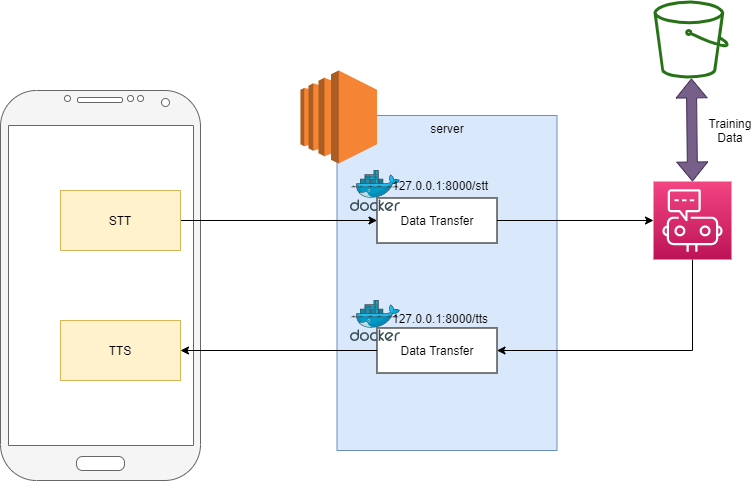

The diagram above was exported from draw.io. Its source (the exported page's mxGraphModel, read from the mxfile embedded in the PNG):
<mxGraphModel dx="1038" dy="580" grid="1" gridSize="10" guides="1" tooltips="1" connect="1" arrows="1" fold="1" page="1" pageScale="1" pageWidth="827" pageHeight="1169" math="0" shadow="0">
  <root>
    <mxCell id="0" />
    <mxCell id="1" parent="0" />
    <mxCell id="aXcXd2P0i8JsXtlNcMzD-6" value="server" style="rounded=0;whiteSpace=wrap;html=1;verticalAlign=top;fillColor=#dae8fc;strokeColor=#6c8ebf;" vertex="1" parent="1">
      <mxGeometry x="356.5" y="135" width="220" height="335" as="geometry" />
    </mxCell>
    <mxCell id="aXcXd2P0i8JsXtlNcMzD-1" value="" style="verticalLabelPosition=bottom;verticalAlign=top;html=1;shadow=0;dashed=0;strokeWidth=1;shape=mxgraph.android.phone2;strokeColor=#666666;fillColor=#f5f5f5;fontColor=#333333;" vertex="1" parent="1">
      <mxGeometry x="20" y="110" width="200" height="390" as="geometry" />
    </mxCell>
    <mxCell id="aXcXd2P0i8JsXtlNcMzD-15" style="edgeStyle=orthogonalEdgeStyle;rounded=0;orthogonalLoop=1;jettySize=auto;html=1;entryX=0;entryY=0.5;entryDx=0;entryDy=0;" edge="1" parent="1" source="aXcXd2P0i8JsXtlNcMzD-3" target="aXcXd2P0i8JsXtlNcMzD-11">
      <mxGeometry relative="1" as="geometry" />
    </mxCell>
    <mxCell id="aXcXd2P0i8JsXtlNcMzD-3" value="STT" style="rounded=0;whiteSpace=wrap;html=1;fillColor=#fff2cc;strokeColor=#d6b656;" vertex="1" parent="1">
      <mxGeometry x="80" y="210" width="120" height="60" as="geometry" />
    </mxCell>
    <mxCell id="aXcXd2P0i8JsXtlNcMzD-4" value="TTS" style="rounded=0;whiteSpace=wrap;html=1;fillColor=#fff2cc;strokeColor=#d6b656;" vertex="1" parent="1">
      <mxGeometry x="80" y="340" width="120" height="60" as="geometry" />
    </mxCell>
    <mxCell id="aXcXd2P0i8JsXtlNcMzD-5" value="" style="outlineConnect=0;dashed=0;verticalLabelPosition=bottom;verticalAlign=top;align=center;html=1;shape=mxgraph.aws3.ec2;fillColor=#F58534;gradientColor=none;" vertex="1" parent="1">
      <mxGeometry x="320" y="90" width="76.5" height="93" as="geometry" />
    </mxCell>
    <mxCell id="aXcXd2P0i8JsXtlNcMzD-24" style="edgeStyle=orthogonalEdgeStyle;rounded=0;orthogonalLoop=1;jettySize=auto;html=1;entryX=1;entryY=0.5;entryDx=0;entryDy=0;exitX=0.5;exitY=1;exitDx=0;exitDy=0;exitPerimeter=0;" edge="1" parent="1" source="aXcXd2P0i8JsXtlNcMzD-8" target="aXcXd2P0i8JsXtlNcMzD-22">
      <mxGeometry relative="1" as="geometry" />
    </mxCell>
    <mxCell id="aXcXd2P0i8JsXtlNcMzD-8" value="" style="points=[[0,0,0],[0.25,0,0],[0.5,0,0],[0.75,0,0],[1,0,0],[0,1,0],[0.25,1,0],[0.5,1,0],[0.75,1,0],[1,1,0],[0,0.25,0],[0,0.5,0],[0,0.75,0],[1,0.25,0],[1,0.5,0],[1,0.75,0]];points=[[0,0,0],[0.25,0,0],[0.5,0,0],[0.75,0,0],[1,0,0],[0,1,0],[0.25,1,0],[0.5,1,0],[0.75,1,0],[1,1,0],[0,0.25,0],[0,0.5,0],[0,0.75,0],[1,0.25,0],[1,0.5,0],[1,0.75,0]];outlineConnect=0;fontColor=#232F3E;gradientColor=#F34482;gradientDirection=north;fillColor=#BC1356;strokeColor=#ffffff;dashed=0;verticalLabelPosition=bottom;verticalAlign=top;align=center;html=1;fontSize=12;fontStyle=0;aspect=fixed;shape=mxgraph.aws4.resourceIcon;resIcon=mxgraph.aws4.chatbot;" vertex="1" parent="1">
      <mxGeometry x="673" y="201" width="78" height="78" as="geometry" />
    </mxCell>
    <mxCell id="aXcXd2P0i8JsXtlNcMzD-9" value="" style="outlineConnect=0;fontColor=#232F3E;gradientColor=none;fillColor=#277116;strokeColor=none;dashed=0;verticalLabelPosition=bottom;verticalAlign=top;align=center;html=1;fontSize=12;fontStyle=0;aspect=fixed;pointerEvents=1;shape=mxgraph.aws4.bucket;" vertex="1" parent="1">
      <mxGeometry x="673" y="20" width="75" height="78" as="geometry" />
    </mxCell>
    <mxCell id="aXcXd2P0i8JsXtlNcMzD-21" style="edgeStyle=orthogonalEdgeStyle;rounded=0;orthogonalLoop=1;jettySize=auto;html=1;" edge="1" parent="1" source="aXcXd2P0i8JsXtlNcMzD-11" target="aXcXd2P0i8JsXtlNcMzD-8">
      <mxGeometry relative="1" as="geometry" />
    </mxCell>
    <mxCell id="aXcXd2P0i8JsXtlNcMzD-11" value="Data Transfer" style="rounded=0;whiteSpace=wrap;html=1;" vertex="1" parent="1">
      <mxGeometry x="396.5" y="217.5" width="120" height="45" as="geometry" />
    </mxCell>
    <mxCell id="aXcXd2P0i8JsXtlNcMzD-14" value="" style="aspect=fixed;html=1;points=[];align=center;image;fontSize=12;image=img/lib/mscae/Docker.svg;" vertex="1" parent="1">
      <mxGeometry x="370" y="190" width="50" height="41" as="geometry" />
    </mxCell>
    <mxCell id="aXcXd2P0i8JsXtlNcMzD-16" value="127.0.0.1:8000/stt" style="text;html=1;strokeColor=none;fillColor=none;align=center;verticalAlign=middle;whiteSpace=wrap;rounded=0;" vertex="1" parent="1">
      <mxGeometry x="440" y="195" width="40" height="20" as="geometry" />
    </mxCell>
    <mxCell id="aXcXd2P0i8JsXtlNcMzD-19" value="" style="shape=flexArrow;endArrow=classic;startArrow=classic;html=1;exitX=0.5;exitY=0;exitDx=0;exitDy=0;exitPerimeter=0;fillColor=#76608a;strokeColor=#432D57;" edge="1" parent="1" source="aXcXd2P0i8JsXtlNcMzD-8" target="aXcXd2P0i8JsXtlNcMzD-9">
      <mxGeometry width="100" height="100" relative="1" as="geometry">
        <mxPoint x="610" y="198" as="sourcePoint" />
        <mxPoint x="720" y="140" as="targetPoint" />
      </mxGeometry>
    </mxCell>
    <mxCell id="aXcXd2P0i8JsXtlNcMzD-20" value="Training Data" style="text;html=1;strokeColor=none;fillColor=none;align=center;verticalAlign=middle;whiteSpace=wrap;rounded=0;" vertex="1" parent="1">
      <mxGeometry x="730" y="140" width="40" height="20" as="geometry" />
    </mxCell>
    <mxCell id="aXcXd2P0i8JsXtlNcMzD-27" style="edgeStyle=orthogonalEdgeStyle;rounded=0;orthogonalLoop=1;jettySize=auto;html=1;entryX=1;entryY=0.5;entryDx=0;entryDy=0;" edge="1" parent="1" source="aXcXd2P0i8JsXtlNcMzD-22" target="aXcXd2P0i8JsXtlNcMzD-4">
      <mxGeometry relative="1" as="geometry" />
    </mxCell>
    <mxCell id="aXcXd2P0i8JsXtlNcMzD-22" value="Data Transfer" style="rounded=0;whiteSpace=wrap;html=1;" vertex="1" parent="1">
      <mxGeometry x="396.5" y="347.5" width="120" height="45" as="geometry" />
    </mxCell>
    <mxCell id="aXcXd2P0i8JsXtlNcMzD-25" value="" style="aspect=fixed;html=1;points=[];align=center;image;fontSize=12;image=img/lib/mscae/Docker.svg;" vertex="1" parent="1">
      <mxGeometry x="370" y="320" width="50" height="41" as="geometry" />
    </mxCell>
    <mxCell id="aXcXd2P0i8JsXtlNcMzD-26" value="127.0.0.1:8000/tts" style="text;html=1;strokeColor=none;fillColor=none;align=center;verticalAlign=middle;whiteSpace=wrap;rounded=0;" vertex="1" parent="1">
      <mxGeometry x="440" y="327.5" width="40" height="20" as="geometry" />
    </mxCell>
  </root>
</mxGraphModel>